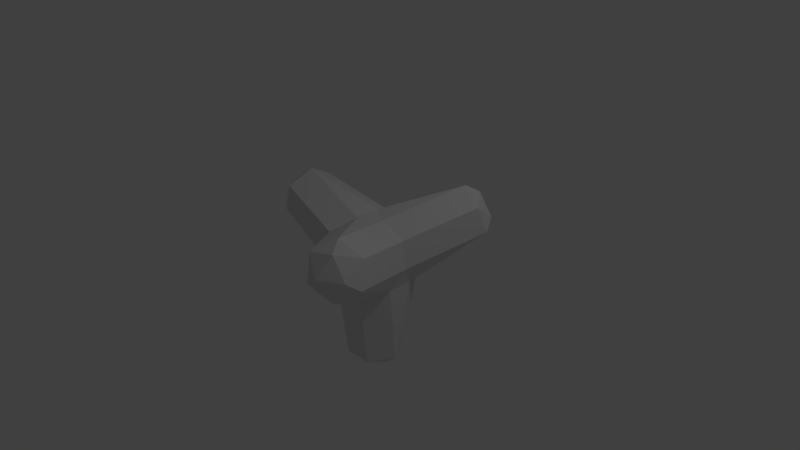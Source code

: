 # Source: tetraoid_roundy.blend  (saved by Blender 2.76.0; exported with 4.5.12 LTS)
import bpy
from mathutils import Matrix  # noqa: F401  (used for matrix-valued properties, if any)

bpy.ops.wm.read_factory_settings(use_empty=True)
scene = bpy.context.scene
scene.name = 'Scene'

# ---- collections
col_collection_1 = bpy.data.collections.new('Collection 1'); scene.collection.children.link(col_collection_1)

# ---- world
world_world = bpy.data.worlds.new('World'); scene.world = world_world
world_world.color = (0.05088, 0.05088, 0.05088)
world_world.use_sun_shadow = False
world_world.sun_shadow_jitter_overblur = 0.0
world_world.cycles.sampling_method = 'MANUAL'
world_world.cycles.sample_map_resolution = 256

# ---- cameras
cam_camera = bpy.data.cameras.new('Camera')
cam_camera.clip_end = 100.0
cam_camera.lens = 35.0
cam_camera.sensor_width = 32.0
cam_camera.sensor_height = 18.0
cam_camera.ortho_scale = 7.314
cam_camera.dof.focus_distance = 0.0
cam_camera.dof.aperture_fstop = 128.0

# ---- lights
light_lamp = bpy.data.lights.new('Lamp', 'POINT')
light_lamp.transmission_factor = 0.0
light_lamp.cutoff_distance = 30.0
light_lamp.energy = 100.0
light_lamp.shadow_buffer_clip_start = 1.001
light_lamp.shadow_soft_size = 0.1
light_lamp.shadow_maximum_resolution = 0.006
light_lamp.use_absolute_resolution = True
light_lamp.cycles.use_multiple_importance_sampling = False

# ---- meshes
me_solid = bpy.data.meshes.new('Solid')
me_solid.from_pydata([(-0.09715, -0.1683, 0.5496), (-0.2783, -0.482, 0.3936), (-0.2914, -0.5048, -2.866e-08), (0.4857, -0.1683, -0.2748), (0.2783, -0.482, -0.3936), (-0.09715, -0.5048, -0.2748), (-0.3886, 0.3365, -0.2748), (-0.5566, 9.227e-10, -0.3936), (-0.3886, -0.3365, -0.2748), (0.4857, 0.1683, -0.2748), (0.2783, 0.482, -0.3936), (-0.09715, 0.5048, -0.2748), (0.1943, 6.628e-10, 0.5496), (0.5566, 9.227e-10, 0.3936), (0.5829, 6.628e-10, -2.866e-08), (-0.09715, 0.1683, 0.5496), (-0.2783, 0.482, 0.3936), (-0.2914, 0.5048, -2.866e-08), (-0.1892, 0.3277, -1.427), (0.3784, 3.74e-09, -1.427), (-0.1892, -0.3277, -1.427), (0.9882, -1.056, 0.2973), (0.6097, -1.056, 0.8325), (0.4205, -1.384, 0.2973), (-1.409, -0.3277, 0.2973), (-1.219, 3.74e-09, 0.8325), (-1.409, 0.3277, 0.2973), (0.4205, 1.384, 0.2973), (0.6097, 1.056, 0.8325), (0.9882, 1.056, 0.2973), (0.1892, -0.3277, -1.427), (0.1892, 0.3277, -1.427), (-0.3784, 2.897e-09, -1.427), (0.3574, -1.275, 0.6541), (0.9251, -0.9468, 0.6541), (0.7359, -1.275, 0.1189), (-1.283, 0.3277, 0.6541), (-1.283, -0.3277, 0.6541), (-1.472, 2.897e-09, 0.1189), (0.9251, 0.9468, 0.6541), (0.3574, 1.275, 0.6541), (0.7359, 1.275, 0.1189), (0.6013, 1.402, 0.4252), (0.7054, 1.222, 0.7195), (0.9135, 1.222, 0.4252), (-0.1041, 0.1803, -1.57), (0.2081, -9.934e-10, -1.57), (-0.1041, -0.1803, -1.57), (0.9135, -1.222, 0.4252), (0.7054, -1.222, 0.7195), (0.6013, -1.402, 0.4252), (-1.515, -0.1803, 0.4252), (-1.411, -9.934e-10, 0.7195), (-1.515, 0.1803, 0.4252)], [], [(11, 6, 17), (10, 18, 11), (9, 19, 10), (11, 18, 6), (18, 7, 6), (10, 19, 31), (31, 19, 46), (32, 20, 7), (20, 8, 7), (9, 3, 19), (3, 4, 19), (4, 20, 30), (4, 5, 20), (20, 5, 8), (3, 9, 14), (13, 21, 14), (12, 22, 13), (14, 21, 3), (21, 4, 3), (13, 22, 34), (34, 22, 49), (35, 23, 4), (23, 5, 4), (12, 0, 22), (0, 1, 22), (1, 23, 33), (1, 2, 23), (23, 2, 5), (1, 24, 2), (0, 25, 1), (2, 24, 8), (24, 7, 8), (1, 25, 37), (37, 25, 52), (38, 26, 7), (26, 6, 7), (0, 15, 25), (15, 16, 25), (16, 26, 36), (16, 17, 26), (26, 17, 6), (8, 5, 2), (16, 27, 17), (15, 28, 16), (17, 27, 11), (27, 10, 11), (16, 28, 40), (40, 28, 43), (41, 29, 10), (29, 9, 10), (15, 12, 28), (12, 13, 28), (13, 29, 39), (13, 14, 29), (29, 14, 9), (42, 41, 27), (40, 43, 42), (39, 29, 44), (51, 38, 24), (37, 52, 51), (36, 26, 53), (48, 35, 21), (34, 49, 48), (33, 23, 50), (45, 32, 18), (31, 46, 45), (30, 20, 47), (25, 16, 36), (18, 10, 31), (18, 32, 7), (19, 4, 30), (21, 13, 34), (21, 35, 4), (22, 1, 33), (24, 1, 37), (24, 38, 7), (27, 16, 40), (27, 41, 10), (28, 13, 39), (12, 15, 0), (29, 41, 44), (42, 44, 41), (42, 43, 44), (43, 39, 44), (40, 42, 27), (28, 39, 43), (20, 32, 47), (45, 47, 32), (45, 46, 47), (46, 30, 47), (31, 45, 18), (19, 30, 46), (23, 35, 50), (48, 50, 35), (48, 49, 50), (49, 33, 50), (34, 48, 21), (22, 33, 49), (26, 38, 53), (51, 53, 38), (51, 52, 53), (52, 36, 53), (37, 51, 24), (25, 36, 52)])
me_solid.use_remesh_preserve_volume = False
me_solid.use_remesh_preserve_attributes = False
me_solid.use_mirror_vertex_groups = False
me_solid.update()

# ---- objects
ob_solid = bpy.data.objects.new('Solid', me_solid)
ob_lamp = bpy.data.objects.new('Lamp', light_lamp)
ob_camera = bpy.data.objects.new('Camera', cam_camera)

# ---- transforms, parenting, visibility, modifiers, constraints
ob_solid.location = (0.0, 0.0, 0.0)
ob_solid.lineart.crease_threshold = 0.0
ob_lamp.location = (4.076, 1.005, 5.904)
ob_lamp.rotation_euler = (0.6503, 0.05522, 1.866)
ob_lamp.lock_rotations_4d = False
ob_lamp.empty_display_type = 'ARROWS'
ob_lamp.color = (0.0, 0.0, 0.0, 0.0)
ob_lamp.lineart.crease_threshold = 0.0
ob_camera.location = (7.481, -6.508, 5.344)
ob_camera.rotation_euler = (1.109, 0.01082, 0.8149)
ob_camera.lock_rotations_4d = False
ob_camera.empty_display_type = 'ARROWS'
ob_camera.color = (0.0, 0.0, 0.0, 0.0)
ob_camera.display_type = 'WIRE'
ob_camera.lineart.crease_threshold = 0.0

# ---- collection membership
col_collection_1.objects.link(ob_solid)
col_collection_1.objects.link(ob_lamp)
col_collection_1.objects.link(ob_camera)

# ---- scene / render settings (as saved in the file)
scene.camera = ob_camera
scene.frame_start = 1; scene.frame_end = 250; scene.frame_set(1)
scene.render.engine = 'BLENDER_EEVEE_NEXT'
scene.render.resolution_percentage = 50
scene.render.dither_intensity = 0.0
scene.cycles.use_denoising = False
scene.cycles.samples = 10
scene.cycles.sampling_pattern = 'TABULATED_SOBOL'
scene.cycles.light_sampling_threshold = 0.0
scene.cycles.use_adaptive_sampling = False
scene.cycles.use_light_tree = False
scene.cycles.blur_glossy = 0.0
scene.cycles.pixel_filter_type = 'GAUSSIAN'
scene.cycles.sample_clamp_indirect = 0.0
scene.view_settings.view_transform = 'Standard'
bpy.context.view_layer.update()
